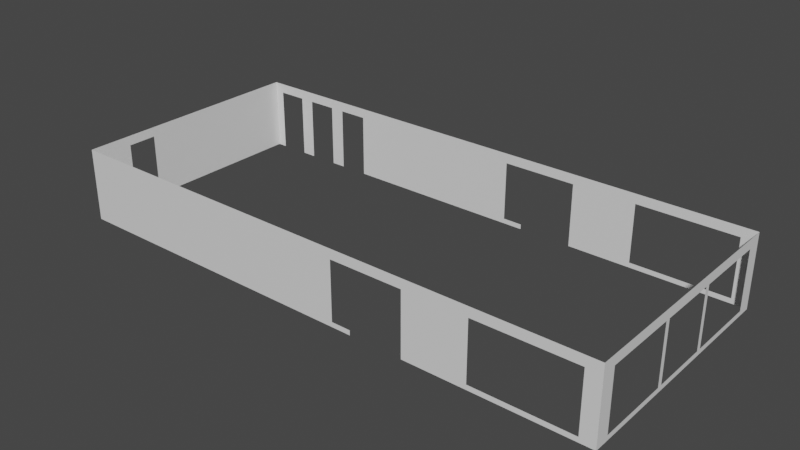 # Source: Fast_Food_Place.blend  (saved by Blender 3.6.13; exported with 4.5.12 LTS)
import bpy
from mathutils import Matrix  # noqa: F401  (used for matrix-valued properties, if any)

bpy.ops.wm.read_factory_settings(use_empty=True)
scene = bpy.context.scene
scene.name = 'Scene'

# ---- collections
col_collection = bpy.data.collections.new('Collection'); scene.collection.children.link(col_collection)
col_exterior = bpy.data.collections.new('Exterior'); scene.collection.children.link(col_exterior)
col_interior = bpy.data.collections.new('Interior'); scene.collection.children.link(col_interior)
col_road = bpy.data.collections.new('Road'); scene.collection.children.link(col_road)
col_roof = bpy.data.collections.new('Roof'); scene.collection.children.link(col_roof)

# ---- materials (node trees are filled in below, after node groups)
mat_material = bpy.data.materials.new('Material')
mat_material.alpha_threshold = 0.0
mat_material.roughness = 0.5
mat_material.line_color = (0.0, 0.0, 0.0, 1.0)

# ---- material node trees
mat_material.use_nodes = True; mat_material.node_tree.nodes.clear()
_N = mat_material.node_tree.nodes; _L = mat_material.node_tree.links
n0 = _N.new('ShaderNodeOutputMaterial'); n0.name = 'Material Output'; n0.location = (300, 300)
n1 = _N.new('ShaderNodeBsdfPrincipled'); n1.name = 'Principled BSDF'; n1.location = (10, 300)
n1.distribution = 'GGX'
n1.subsurface_method = 'RANDOM_WALK_SKIN'
n1.inputs[3].default_value = 1.45
n1.inputs[27].default_value = (0.0, 0.0, 0.0, 1.0)
n1.inputs[28].default_value = 1.0
_L.new(n1.outputs[0], n0.inputs[0])
n0.is_active_output = True

# ---- world
world_world = bpy.data.worlds.new('World'); scene.world = world_world
world_world.use_nodes = True; world_world.node_tree.nodes.clear()
_N = world_world.node_tree.nodes; _L = world_world.node_tree.links
n0 = _N.new('ShaderNodeOutputWorld'); n0.name = 'World Output'; n0.location = (300, 300)
n1 = _N.new('ShaderNodeBackground'); n1.name = 'Background'; n1.location = (10, 300)
n1.inputs[0].default_value = (0.05088, 0.05088, 0.05088, 1.0)
_L.new(n1.outputs[0], n0.inputs[0])
n0.is_active_output = True
world_world.color = (0.05088, 0.05088, 0.05088)
world_world.use_sun_shadow = False
world_world.sun_shadow_jitter_overblur = 0.0

# ---- meshes
me_cube = bpy.data.meshes.new('Cube')
me_cube.from_pydata([(1.192e-07, 1.042, -0.3021), (1.192e-07, -1.042, -0.2604), (1.192e-07, -1.042, 0.3229), (1.192e-07, 1.042, -0.2604), (1.192e-07, -1.042, -0.3021), (1.192e-07, 1.042, 0.3229), (1.192e-07, -0.9167, -0.3021), (1.192e-07, -0.9167, -0.2604), (1.192e-07, 0.9167, -0.3021), (1.192e-07, 0.9167, -0.2604), (1.192e-07, -0.2917, -0.3021), (1.192e-07, -0.2917, -0.2604), (1.192e-07, 0.2917, -0.3021), (1.192e-07, 0.2917, -0.2604), (1.192e-07, 0.25, -0.3021), (1.192e-07, 0.25, -0.2604), (1.192e-07, -0.25, -0.3021), (1.192e-07, -0.25, -0.2604), (1.192e-07, -0.9167, 0.2396), (1.192e-07, 1.042, 0.2396), (1.192e-07, -0.25, 0.2396), (1.192e-07, -0.2917, 0.2396), (1.192e-07, 0.2917, 0.2396), (1.192e-07, 0.25, 0.2396), (1.192e-07, -0.9167, 0.3229), (1.192e-07, -1.042, 0.2396), (1.192e-07, 0.9167, 0.3229), (1.192e-07, -0.25, 0.3229), (1.192e-07, -0.2917, 0.3229), (1.192e-07, 0.2917, 0.3229), (1.192e-07, 0.25, 0.3229), (1.192e-07, 0.9167, 0.2396)], [], [(3, 31, 9), (17, 21, 11), (0, 9, 8), (7, 4, 6), (5, 31, 19), (8, 13, 12), (10, 7, 6), (12, 15, 14), (14, 17, 16), (16, 11, 10), (20, 28, 21), (18, 2, 25), (7, 25, 1), (13, 23, 15), (22, 30, 23), (18, 28, 24), (20, 30, 27), (22, 26, 29), (3, 19, 31), (17, 20, 21), (0, 3, 9), (7, 1, 4), (5, 26, 31), (8, 9, 13), (10, 11, 7), (12, 13, 15), (14, 15, 17), (16, 17, 11), (20, 27, 28), (18, 24, 2), (7, 18, 25), (13, 22, 23), (22, 29, 30), (18, 21, 28), (20, 23, 30), (22, 31, 26)])
_uv = me_cube.uv_layers.new(name='UVMap')
_uv.uv.foreach_set('vector', [0.01538, 0.2154, 0.2462, 0.07692, 0.06154, 0.2615, 0.4923, 0.6923, 0.6923, 0.5231, 0.5077, 0.7077, -9.944e-09, 0.2308, 0.06154, 0.2615, 0.04615, 0.2769, 0.7385, 0.9385, 0.7692, 1.0, 0.7231, 0.9538, 0.2308, -6.433e-08, 0.2462, 0.07692, 0.2, 0.03077, 0.04615, 0.2769, 0.2923, 0.4923, 0.2769, 0.5077, 0.4923, 0.7231, 0.7385, 0.9385, 0.7231, 0.9538, 0.2769, 0.5077, 0.3077, 0.5077, 0.2923, 0.5231, 0.2923, 0.5231, 0.4923, 0.6923, 0.4769, 0.7077, 0.4769, 0.7077, 0.5077, 0.7077, 0.4923, 0.7231, 0.6769, 0.5077, 0.7231, 0.4923, 0.6923, 0.5231, 0.9231, 0.7538, 1.0, 0.7692, 0.9692, 0.8, 0.7385, 0.9385, 0.9692, 0.8, 0.7846, 0.9846, 0.2923, 0.4923, 0.4923, 0.3231, 0.3077, 0.5077, 0.4769, 0.3077, 0.5231, 0.2923, 0.4923, 0.3231, 0.9231, 0.7538, 0.7231, 0.4923, 0.9538, 0.7231, 0.6769, 0.5077, 0.5231, 0.2923, 0.7077, 0.4769, 0.4769, 0.3077, 0.2769, 0.04615, 0.5077, 0.2769, 0.01538, 0.2154, 0.2, 0.03077, 0.2462, 0.07692, 0.4923, 0.6923, 0.6769, 0.5077, 0.6923, 0.5231, -9.944e-09, 0.2308, 0.01538, 0.2154, 0.06154, 0.2615, 0.7385, 0.9385, 0.7846, 0.9846, 0.7692, 1.0, 0.2308, -6.433e-08, 0.2769, 0.04615, 0.2462, 0.07692, 0.04615, 0.2769, 0.06154, 0.2615, 0.2923, 0.4923, 0.4923, 0.7231, 0.5077, 0.7077, 0.7385, 0.9385, 0.2769, 0.5077, 0.2923, 0.4923, 0.3077, 0.5077, 0.2923, 0.5231, 0.3077, 0.5077, 0.4923, 0.6923, 0.4769, 0.7077, 0.4923, 0.6923, 0.5077, 0.7077, 0.6769, 0.5077, 0.7077, 0.4769, 0.7231, 0.4923, 0.9231, 0.7538, 0.9538, 0.7231, 1.0, 0.7692, 0.7385, 0.9385, 0.9231, 0.7538, 0.9692, 0.8, 0.2923, 0.4923, 0.4769, 0.3077, 0.4923, 0.3231, 0.4769, 0.3077, 0.5077, 0.2769, 0.5231, 0.2923, 0.9231, 0.7538, 0.6923, 0.5231, 0.7231, 0.4923, 0.6769, 0.5077, 0.4923, 0.3231, 0.5231, 0.2923, 0.4769, 0.3077, 0.2462, 0.07692, 0.2769, 0.04615])
me_cube.materials.append(mat_material)
me_cube.use_mirror_vertex_groups = False
me_cube.update()
me_cube_017 = bpy.data.meshes.new('Cube.017')
me_cube_017.from_pydata([(2.629, -3.576e-07, -0.3248), (-2.121, -3.576e-07, -0.3248), (-1.288, -2.384e-07, -0.3248), (-1.038, -3.576e-07, -0.3248), (-2.038, -3.576e-07, -0.3248), (-1.663, -3.576e-07, -0.3248), (-1.413, -3.576e-07, -0.3248), (-1.788, -3.576e-07, -0.3248), (0.6705, -3.576e-07, -0.3248), (1.129, -3.576e-07, -0.3248), (1.129, -3.576e-07, -0.2831), (2.629, -3.576e-07, -0.2831), (-1.038, -3.576e-07, -0.2831), (0.6705, -3.576e-07, -0.2831), (2.504, -3.576e-07, -0.3248), (2.504, -3.576e-07, -0.2831), (1.67, -3.576e-07, -0.3248), (1.67, -3.576e-07, -0.2831), (0.5038, -3.576e-07, -0.3248), (0.5038, -3.576e-07, -0.2831), (-2.038, -3.576e-07, 0.2169), (2.629, -3.576e-07, 0.2169), (2.504, -3.576e-07, 0.2169), (-2.121, -3.576e-07, 0.2169), (-1.288, -2.384e-07, 0.2169), (-1.038, -3.576e-07, 0.2169), (-1.788, -3.576e-07, 0.2169), (-1.663, -3.576e-07, 0.2169), (1.67, -3.576e-07, 0.2169), (0.5038, -3.576e-07, 0.2169), (-2.038, -3.576e-07, 0.3002), (-1.413, -3.576e-07, 0.3002), (-2.121, -3.576e-07, 0.3002), (2.629, -3.576e-07, 0.3002), (-1.288, -2.384e-07, 0.3002), (-1.038, -3.576e-07, 0.3002), (-1.663, -3.576e-07, 0.3002), (1.129, -3.576e-07, 0.3002), (1.67, -3.576e-07, 0.3002), (0.5038, -3.576e-07, 0.3002), (2.504, -3.576e-07, 0.3002), (1.129, -3.576e-07, 0.2169), (-1.413, -3.576e-07, 0.2169), (-1.788, -3.576e-07, 0.3002)], [], [(20, 23, 32, 30), (11, 15, 22, 21), (16, 9, 10, 17), (29, 25, 35, 39), (24, 42, 31, 34), (14, 16, 17, 15), (8, 18, 19, 13), (19, 12, 25, 29), (17, 10, 41, 28), (18, 3, 12, 19), (22, 40, 33, 21), (27, 26, 43, 36), (2, 6, 42, 24), (26, 27, 5, 7), (1, 23, 20, 4), (28, 41, 37, 38), (24, 34, 35, 25), (20, 30, 43, 26), (28, 38, 40, 22), (29, 39, 37, 41), (27, 36, 31, 42), (14, 15, 11, 0)])
_uv = me_cube_017.uv_layers.new(name='UVMap')
_uv.uv.foreach_set('vector', [0.875, 0.5, 0.875, 0.5, 0.875, 0.5, 0.875, 0.5, 0.625, 0.5, 0.625, 0.5, 0.625, 0.5, 0.625, 0.5, 0.625, 0.5, 0.875, 0.5, 0.875, 0.5, 0.625, 0.5, 0.875, 0.5, 0.875, 0.5, 0.875, 0.5, 0.875, 0.5, 0.875, 0.5, 0.875, 0.5, 0.875, 0.5, 0.875, 0.5, 0.625, 0.5, 0.625, 0.5, 0.625, 0.5, 0.625, 0.5, 0.875, 0.5, 0.875, 0.5, 0.875, 0.5, 0.875, 0.5, 0.875, 0.5, 0.875, 0.5, 0.875, 0.5, 0.875, 0.5, 0.625, 0.5, 0.875, 0.5, 0.875, 0.5, 0.625, 0.5, 0.875, 0.5, 0.875, 0.5, 0.875, 0.5, 0.875, 0.5, 0.625, 0.5, 0.625, 0.5, 0.625, 0.5, 0.625, 0.5, 0.875, 0.5, 0.875, 0.5, 0.875, 0.5, 0.875, 0.5, 0.875, 0.5, 0.875, 0.5, 0.875, 0.5, 0.875, 0.5, 0.875, 0.5, 0.875, 0.5, 0.875, 0.5, 0.875, 0.5, 0.875, 0.5, 0.875, 0.5, 0.875, 0.5, 0.875, 0.5, 0.625, 0.5, 0.875, 0.5, 0.875, 0.5, 0.625, 0.5, 0.875, 0.5, 0.875, 0.5, 0.875, 0.5, 0.875, 0.5, 0.875, 0.5, 0.875, 0.5, 0.875, 0.5, 0.875, 0.5, 0.625, 0.5, 0.625, 0.5, 0.625, 0.5, 0.625, 0.5, 0.875, 0.5, 0.875, 0.5, 0.875, 0.5, 0.875, 0.5, 0.875, 0.5, 0.875, 0.5, 0.875, 0.5, 0.875, 0.5, 0.625, 0.5, 0.625, 0.5, 0.625, 0.5, 0.625, 0.5])
me_cube_017.materials.append(mat_material)
me_cube_017.use_mirror_vertex_groups = False
me_cube_017.update()
me_cube_018 = bpy.data.meshes.new('Cube.018')
me_cube_018.from_pydata([(0.0, -0.7708, -0.3889), (0.0, 1.312, 0.1528), (0.0, -0.1458, -0.3889), (0.0, -0.3958, -0.3889), (0.0, -0.7708, 0.1528), (0.0, -0.1458, 0.1528), (0.0, 1.312, 0.2361), (0.0, -0.3958, 0.1528), (0.0, 1.312, -0.3889), (0.0, -0.7708, 0.2361), (0.0, -0.1458, 0.2361), (0.0, -0.3958, 0.2361)], [], [(11, 5, 7), (10, 1, 5), (9, 7, 4), (4, 3, 0), (5, 8, 2), (11, 10, 5), (10, 6, 1), (9, 11, 7), (4, 7, 3), (5, 1, 8)])
_uv = me_cube_018.uv_layers.new(name='UVMap')
_uv.uv.foreach_set('vector', [0.875, 0.75, 0.875, 0.75, 0.875, 0.75, 0.875, 0.5, 0.875, 0.5, 0.875, 0.5, 0.875, 0.75, 0.875, 0.75, 0.875, 0.75, 0.875, 0.75, 0.875, 0.75, 0.875, 0.75, 0.875, 0.5, 0.875, 0.5, 0.875, 0.5, 0.875, 0.75, 0.875, 0.75, 0.875, 0.75, 0.875, 0.5, 0.875, 0.5, 0.875, 0.5, 0.875, 0.75, 0.875, 0.75, 0.875, 0.75, 0.875, 0.75, 0.875, 0.75, 0.875, 0.75, 0.875, 0.5, 0.875, 0.5, 0.875, 0.5])
me_cube_018.materials.append(mat_material)
me_cube_018.use_mirror_vertex_groups = False
me_cube_018.update()
me_cube_019 = bpy.data.meshes.new('Cube.019')
me_cube_019.from_pydata([(1.606, -1.192e-07, -0.2804), (-0.3526, -1.192e-07, -0.2804), (0.1058, -1.192e-07, -0.2804), (-3.144, -1.192e-07, 0.3446), (-0.3526, -1.192e-07, -0.2388), (1.606, -1.192e-07, -0.2388), (0.1058, -1.192e-07, -0.2388), (1.481, -1.192e-07, -0.2804), (1.481, -1.192e-07, -0.2388), (0.6474, -1.192e-07, -0.2804), (0.6474, -1.192e-07, -0.2388), (-0.5192, -1.192e-07, -0.2804), (-0.5192, -1.192e-07, -0.2388), (-0.5192, -1.192e-07, 0.2612), (1.606, -1.192e-07, 0.2612), (-3.144, -1.192e-07, -0.2804), (0.6474, -1.192e-07, 0.2612), (0.1058, -1.192e-07, 0.2612), (-3.144, -1.192e-07, 0.2612), (-0.5192, -1.192e-07, 0.3446), (1.606, -1.192e-07, 0.3446), (-3.144, -1.192e-07, -0.2388), (0.6474, -1.192e-07, 0.3446), (0.1058, -1.192e-07, 0.3446), (1.481, -1.192e-07, 0.3446), (1.481, -1.192e-07, 0.2612)], [], [(11, 1, 4, 12), (0, 5, 8, 7), (13, 19, 3, 18), (9, 7, 8, 10), (2, 9, 10, 6), (12, 13, 18, 21), (8, 5, 14, 25), (6, 10, 16, 17), (11, 12, 21, 15), (17, 16, 22, 23), (25, 14, 20, 24), (22, 16, 25, 24), (19, 13, 17, 23)])
_uv = me_cube_019.uv_layers.new(name='UVMap')
_uv.uv.foreach_set('vector', [0.875, 0.75, 0.875, 0.75, 0.875, 0.75, 0.875, 0.75, 0.625, 0.75, 0.625, 0.75, 0.625, 0.75, 0.625, 0.75, 0.875, 0.75, 0.875, 0.75, 0.875, 0.75, 0.875, 0.75, 0.625, 0.75, 0.625, 0.75, 0.625, 0.75, 0.625, 0.75, 0.875, 0.75, 0.625, 0.75, 0.625, 0.75, 0.875, 0.75, 0.875, 0.75, 0.875, 0.75, 0.875, 0.75, 0.875, 0.75, 0.625, 0.75, 0.625, 0.75, 0.625, 0.75, 0.625, 0.75, 0.875, 0.75, 0.625, 0.75, 0.625, 0.75, 0.875, 0.75, 0.875, 0.75, 0.875, 0.75, 0.875, 0.75, 0.875, 0.75, 0.875, 0.75, 0.625, 0.75, 0.625, 0.75, 0.875, 0.75, 0.625, 0.75, 0.625, 0.75, 0.625, 0.75, 0.625, 0.75, 0.625, 0.75, 0.625, 0.75, 0.625, 0.75, 0.625, 0.75, 0.875, 0.75, 0.875, 0.75, 0.875, 0.75, 0.875, 0.75])
me_cube_019.materials.append(mat_material)
me_cube_019.use_mirror_vertex_groups = False
me_cube_019.update()
me_cube_005 = bpy.data.meshes.new('Cube.005')
me_cube_005.from_pydata([(-2.5, 1.0, -2.235e-08), (-2.542, 1.0, -2.235e-08), (-3.667, 0.5833, -2.235e-08), (-2.917, 0.5833, -2.235e-08), (-2.917, 1.0, -2.235e-08), (-2.875, 1.0, -2.235e-08), (-2.625, 1.0, -2.235e-08), (-2.5, 0.75, -2.235e-08), (-2.542, 0.7917, -2.235e-08), (-2.708, 0.75, -2.235e-08), (-2.708, 0.7917, -2.235e-08), (-2.625, 1.0, 0.625), (-2.5, 1.0, 0.5417), (-2.542, 1.0, 0.5417), (-3.667, 0.5833, 0.5417), (-2.917, 0.5833, 0.5417), (-2.917, 1.0, 0.5417), (-2.875, 1.0, 0.5417), (-2.625, 1.0, 0.5417), (-2.5, 0.75, 0.5417), (-2.542, 0.7917, 0.5417), (-2.708, 0.7917, 0.5417), (-2.708, 0.75, 0.5417), (-2.5, 1.0, 0.625), (-2.542, 1.0, 0.625), (-3.667, 0.5833, 0.625), (-2.917, 0.5833, 0.625), (-2.917, 1.0, 0.625), (-2.875, 1.0, 0.625), (-2.5, 0.75, 0.625), (-2.542, 0.7917, 0.625), (-2.708, 0.7917, 0.625), (-2.708, 0.75, 0.625), (-2.875, 1.0, -2.235e-08), (-2.875, 1.042, -2.235e-08), (-2.625, 1.0, -2.235e-08), (-2.625, 1.042, -2.235e-08), (-2.875, 1.0, 0.04167), (-2.875, 1.042, 0.04167), (-2.625, 1.0, 0.04167), (-2.625, 1.042, 0.04167), (-2.875, 1.0, 0.5417), (-2.875, 1.042, 0.5417), (-2.625, 1.0, 0.5417), (-2.625, 1.042, 0.5417), (-1.167, 1.0, -2.235e-08), (-1.167, 1.0, 0.625), (-1.167, 1.0, 0.5417)], [], [(1, 8, 20, 13), (12, 23, 29, 19), (6, 1, 13, 18), (9, 22, 21, 10), (10, 21, 20, 8), (3, 4, 16, 15), (0, 45, 47, 12), (4, 5, 17, 16), (19, 22, 9, 7), (21, 22, 32, 31), (13, 20, 30, 24), (7, 0, 12, 19), (14, 15, 26, 25), (18, 13, 24, 11), (19, 29, 32, 22), (20, 21, 31, 30), (2, 3, 15, 14), (16, 17, 28, 27), (28, 17, 18, 11), (40, 39, 43, 44), (41, 42, 44, 43), (33, 34, 38, 37), (36, 35, 39, 40), (37, 38, 42, 41), (12, 47, 46, 23), (15, 16, 27, 26)])
_uv = me_cube_005.uv_layers.new(name='UVMap')
_uv.uv.foreach_set('vector', [0.875, 0.5, 0.875, 0.5, 0.875, 0.5, 0.875, 0.5, 0.875, 0.5, 0.875, 0.5, 0.875, 0.5, 0.875, 0.5, 0.875, 0.5, 0.875, 0.5, 0.875, 0.5, 0.875, 0.5, 0.875, 0.5, 0.875, 0.5, 0.875, 0.5, 0.875, 0.5, 0.875, 0.5, 0.875, 0.5, 0.875, 0.5, 0.875, 0.5, 0.875, 0.5, 0.875, 0.5, 0.875, 0.5, 0.875, 0.5, 0.875, 0.5, 0.875, 0.5, 0.875, 0.5, 0.875, 0.5, 0.875, 0.5, 0.875, 0.5, 0.875, 0.5, 0.875, 0.5, 0.875, 0.5, 0.875, 0.5, 0.875, 0.5, 0.875, 0.5, 0.875, 0.5, 0.875, 0.5, 0.875, 0.5, 0.875, 0.5, 0.875, 0.5, 0.875, 0.5, 0.875, 0.5, 0.875, 0.5, 0.875, 0.5, 0.875, 0.5, 0.875, 0.5, 0.875, 0.5, 0.875, 0.5, 0.875, 0.5, 0.875, 0.5, 0.875, 0.5, 0.875, 0.5, 0.875, 0.5, 0.875, 0.5, 0.875, 0.5, 0.875, 0.5, 0.875, 0.5, 0.875, 0.5, 0.875, 0.5, 0.875, 0.5, 0.875, 0.5, 0.875, 0.5, 0.875, 0.5, 0.875, 0.5, 0.875, 0.5, 0.875, 0.5, 0.875, 0.5, 0.875, 0.5, 0.875, 0.5, 0.875, 0.5, 0.875, 0.5, 0.875, 0.5, 0.875, 0.5, 0.875, 0.5, 0.875, 0.5, 0.875, 0.5, 0.875, 0.5, 0.875, 0.5, 0.875, 0.5, 0.875, 0.5, 0.875, 0.5, 0.875, 0.5, 0.875, 0.5, 0.875, 0.5, 0.875, 0.5, 0.875, 0.5, 0.875, 0.5, 0.875, 0.5, 0.875, 0.5, 0.875, 0.5, 0.875, 0.5, 0.875, 0.5, 0.875, 0.5, 0.875, 0.5, 0.875, 0.5, 0.875, 0.5, 0.875, 0.5, 0.875, 0.5, 0.875, 0.5, 0.875, 0.5, 0.875, 0.5, 0.875, 0.5, 0.875, 0.5])
me_cube_005.materials.append(mat_material)
me_cube_005.use_mirror_vertex_groups = False
me_cube_005.update()
me_cube_001 = bpy.data.meshes.new('Cube.001')
me_cube_001.from_pydata([(1.042, 1.042, -2.235e-08), (1.042, -1.042, -2.235e-08), (-1.333, 1.042, -2.235e-08), (-1.333, -1.042, -2.235e-08)], [], [(0, 2, 3, 1)])
_uv = me_cube_001.uv_layers.new(name='UVMap')
_uv.uv.foreach_set('vector', [0.0, 0.0, 0.0, 0.0, 0.0, 0.0, 0.0, 0.0])
me_cube_001.materials.append(mat_material)
me_cube_001.use_mirror_vertex_groups = False
me_cube_001.update()
me_cube_002 = bpy.data.meshes.new('Cube.002')
me_cube_002.from_pydata([(-1.333, 1.042, -2.235e-08), (-1.333, -1.042, -2.235e-08), (-2.917, 1.042, -2.235e-08), (-2.917, -1.042, -2.235e-08), (-1.333, 0.625, -2.235e-08), (-2.917, 0.625, -2.235e-08), (-3.708, -1.042, -2.235e-08), (-3.708, 0.625, -2.235e-08)], [], [(4, 5, 3, 1), (0, 2, 5, 4), (3, 5, 7, 6)])
_uv = me_cube_002.uv_layers.new(name='UVMap')
_uv.uv.foreach_set('vector', [0.0, 0.0, 0.0, 0.0, 0.0, 0.0, 0.0, 0.0, 0.0, 0.0, 0.0, 0.0, 0.0, 0.0, 0.0, 0.0, 0.0, 0.0, 0.0, 0.0, 0.0, 0.0, 0.0, 0.0])
me_cube_002.materials.append(mat_material)
me_cube_002.use_mirror_vertex_groups = False
me_cube_002.update()
me_cube_004 = bpy.data.meshes.new('Cube.004')
me_cube_004.from_pydata([(-2.917, 1.042, -2.235e-08), (-2.917, 0.625, -2.235e-08), (-3.708, 0.625, -2.235e-08), (-3.708, 1.042, -2.235e-08)], [], [(3, 2, 1, 0)])
_uv = me_cube_004.uv_layers.new(name='UVMap')
_uv.uv.foreach_set('vector', [0.0, 0.0, 0.0, 0.0, 0.0, 0.0, 0.0, 0.0])
me_cube_004.materials.append(mat_material)
me_cube_004.use_mirror_vertex_groups = False
me_cube_004.update()
me_cube_006 = bpy.data.meshes.new('Cube.006')
me_cube_006.from_pydata([(-1.083, -1.0, 0.5417), (-1.083, -1.0, 0.625), (-1.083, 1.0, 0.625), (-1.083, 1.0, 0.5417), (-1.167, -1.0, 0.5417), (-1.167, -1.0, 0.625), (-1.167, 1.0, 0.5417), (-1.167, 1.0, 0.625)], [], [(3, 2, 1, 0), (6, 4, 5, 7), (3, 0, 4, 6)])
_uv = me_cube_006.uv_layers.new(name='UVMap')
_uv.uv.foreach_set('vector', [0.875, 0.5, 0.875, 0.5, 0.875, 0.75, 0.875, 0.75, 0.875, 0.5, 0.875, 0.75, 0.875, 0.75, 0.875, 0.5, 0.875, 0.5, 0.875, 0.75, 0.875, 0.75, 0.875, 0.5])
me_cube_006.materials.append(mat_material)
me_cube_006.use_mirror_vertex_groups = False
me_cube_006.update()
me_cube_007 = bpy.data.meshes.new('Cube.007')
me_cube_007.from_pydata([(-1.667, -1.0, 0.4583), (-1.667, -1.0, 0.625), (-1.667, 1.0, 0.4583), (-1.667, 1.0, 0.625), (-1.708, -1.0, 0.4583), (-1.708, -1.0, 0.625), (-1.708, 1.0, 0.4583), (-1.708, 1.0, 0.625)], [], [(2, 3, 1, 0), (6, 4, 5, 7), (2, 0, 4, 6)])
_uv = me_cube_007.uv_layers.new(name='UVMap')
_uv.uv.foreach_set('vector', [0.875, 0.5, 0.875, 0.5, 0.875, 0.75, 0.875, 0.75, 0.875, 0.5, 0.875, 0.75, 0.875, 0.75, 0.875, 0.5, 0.875, 0.5, 0.875, 0.75, 0.875, 0.75, 0.875, 0.5])
me_cube_007.materials.append(mat_material)
me_cube_007.use_mirror_vertex_groups = False
me_cube_007.update()
me_cube_008 = bpy.data.meshes.new('Cube.008')
me_cube_008.from_pydata([(1.0, 1.0, -2.235e-08), (1.0, 1.0, 0.04167), (1.0, -0.9167, -2.235e-08), (1.0, -0.9167, 0.04167), (1.0, 0.9167, -2.235e-08), (1.0, 0.9167, 0.04167), (1.0, -0.2917, -2.235e-08), (1.0, -0.2917, 0.04167), (1.0, 0.2917, -2.235e-08), (1.0, 0.2917, 0.04167), (1.0, 0.25, -2.235e-08), (1.0, 0.25, 0.04167), (1.0, -0.25, -2.235e-08), (1.0, -0.25, 0.04167), (1.0, -0.9167, 0.5417), (1.0, 1.0, 0.5417), (1.0, -0.25, 0.5417), (1.0, -0.2917, 0.5417), (1.0, 0.2917, 0.5417), (1.0, 0.25, 0.5417), (1.0, -0.9167, 0.625), (1.0, -0.25, 0.625), (1.0, 0.2917, 0.625), (1.0, 0.25, 0.625), (1.0, -0.2917, 0.625), (1.0, 0.9167, 0.5417), (1.0, 0.9167, 0.625), (1.0, -0.9167, 0.04167), (1.042, -0.9167, 0.04167), (1.0, 0.9167, 0.04167), (1.042, 0.9167, 0.04167), (1.0, -0.2917, 0.04167), (1.042, -0.2917, 0.04167), (1.0, 0.2917, 0.04167), (1.042, 0.2917, 0.04167), (1.0, 0.25, 0.04167), (1.042, 0.25, 0.04167), (1.0, -0.25, 0.04167), (1.042, -0.25, 0.04167), (1.0, -0.9167, 0.5417), (1.042, -0.9167, 0.5417), (1.0, -0.25, 0.5417), (1.0, -0.2917, 0.5417), (1.042, -0.25, 0.5417), (1.042, -0.2917, 0.5417), (1.0, 0.2917, 0.5417), (1.042, 0.2917, 0.5417), (1.0, 0.25, 0.5417), (1.042, 0.25, 0.5417), (1.0, 0.9167, 0.5417), (1.042, 0.9167, 0.5417), (1.0, -1.0, 0.04167), (1.0, -1.0, -2.235e-08), (1.0, 1.0, 0.625), (1.0, -1.0, 0.5417), (1.0, -1.0, 0.625)], [], [(2, 52, 51, 3), (6, 2, 3, 7), (13, 7, 17, 16), (0, 4, 5, 1), (12, 6, 7, 13), (4, 8, 9, 5), (8, 10, 11, 9), (10, 12, 13, 11), (18, 19, 23, 22), (18, 22, 26, 25), (16, 17, 24, 21), (15, 25, 26, 53), (14, 20, 24, 17), (9, 11, 19, 18), (1, 5, 25, 15), (3, 51, 54, 14), (14, 54, 55, 20), (16, 21, 23, 19), (31, 32, 44, 42), (38, 37, 41, 43), (31, 27, 28, 32), (29, 33, 34, 30), (35, 37, 38, 36), (34, 33, 45, 46), (28, 27, 39, 40), (35, 36, 48, 47), (29, 30, 50, 49), (43, 41, 47, 48), (40, 39, 42, 44), (46, 45, 49, 50)])
_uv = me_cube_008.uv_layers.new(name='UVMap')
_uv.uv.foreach_set('vector', [0.625, 0.75, 0.625, 0.75, 0.625, 0.75, 0.625, 0.75, 0.625, 0.75, 0.625, 0.75, 0.625, 0.75, 0.625, 0.75, 0.625, 0.75, 0.625, 0.75, 0.625, 0.75, 0.625, 0.75, 0.625, 0.5, 0.625, 0.5, 0.625, 0.5, 0.625, 0.5, 0.625, 0.75, 0.625, 0.75, 0.625, 0.75, 0.625, 0.75, 0.625, 0.5, 0.625, 0.5, 0.625, 0.5, 0.625, 0.5, 0.625, 0.5, 0.625, 0.5, 0.625, 0.5, 0.625, 0.5, 0.625, 0.5, 0.625, 0.75, 0.625, 0.75, 0.625, 0.5, 0.625, 0.5, 0.625, 0.5, 0.625, 0.5, 0.625, 0.5, 0.625, 0.5, 0.625, 0.5, 0.625, 0.5, 0.625, 0.5, 0.625, 0.75, 0.625, 0.75, 0.625, 0.75, 0.625, 0.75, 0.625, 0.5, 0.625, 0.5, 0.625, 0.5, 0.625, 0.5, 0.625, 0.75, 0.625, 0.75, 0.625, 0.75, 0.625, 0.75, 0.625, 0.5, 0.625, 0.5, 0.625, 0.5, 0.625, 0.5, 0.625, 0.5, 0.625, 0.5, 0.625, 0.5, 0.625, 0.5, 0.625, 0.75, 0.625, 0.75, 0.625, 0.75, 0.625, 0.75, 0.625, 0.75, 0.625, 0.75, 0.625, 0.75, 0.625, 0.75, 0.625, 0.75, 0.625, 0.75, 0.625, 0.75, 0.625, 0.75, 0.625, 0.75, 0.625, 0.75, 0.625, 0.75, 0.625, 0.75, 0.625, 0.75, 0.625, 0.75, 0.625, 0.75, 0.625, 0.75, 0.625, 0.75, 0.625, 0.75, 0.625, 0.75, 0.625, 0.75, 0.625, 0.5, 0.625, 0.5, 0.625, 0.5, 0.625, 0.5, 0.625, 0.5, 0.625, 0.75, 0.625, 0.75, 0.625, 0.5, 0.625, 0.5, 0.625, 0.5, 0.625, 0.5, 0.625, 0.5, 0.625, 0.75, 0.625, 0.75, 0.625, 0.75, 0.625, 0.75, 0.625, 0.5, 0.625, 0.5, 0.625, 0.5, 0.625, 0.5, 0.625, 0.5, 0.625, 0.5, 0.625, 0.5, 0.625, 0.5, 0.625, 0.75, 0.625, 0.75, 0.625, 0.75, 0.625, 0.75, 0.625, 0.75, 0.625, 0.75, 0.625, 0.75, 0.625, 0.75, 0.625, 0.5, 0.625, 0.5, 0.625, 0.5, 0.625, 0.5])
me_cube_008.materials.append(mat_material)
me_cube_008.use_mirror_vertex_groups = False
me_cube_008.update()
me_cube_009 = bpy.data.meshes.new('Cube.009')
me_cube_009.from_pydata([(-0.9167, 1.0, -2.235e-08), (-0.4583, 1.0, -2.235e-08), (-0.4583, 1.0, 0.04167), (-0.9167, 1.0, 0.04167), (0.9167, 1.0, -2.235e-08), (0.9167, 1.0, 0.04167), (0.08333, 1.0, -2.235e-08), (0.08333, 1.0, 0.04167), (-1.083, 1.0, -2.235e-08), (-1.083, 1.0, 0.04167), (0.9167, 1.0, 0.5417), (-0.4583, 1.0, 0.5417), (0.08333, 1.0, 0.5417), (1.0, 1.0, 0.625), (-0.4583, 1.0, 0.625), (0.08333, 1.0, 0.625), (-1.083, 1.0, 0.625), (0.9167, 1.0, 0.625), (-1.083, 1.0, 0.5417), (-0.9167, 1.0, -2.235e-08), (-0.9167, 1.042, -2.235e-08), (-0.4583, 1.0, -2.235e-08), (-0.4583, 1.042, -2.235e-08), (-0.4583, 1.0, 0.04167), (-0.4583, 1.042, 0.04167), (-0.9167, 1.0, 0.04167), (-0.9167, 1.042, 0.04167), (0.9167, 1.0, 0.04167), (0.9167, 1.042, 0.04167), (0.08333, 1.0, 0.04167), (0.08333, 1.042, 0.04167), (-1.083, 1.0, 0.04167), (-1.083, 1.042, 0.04167), (0.9167, 1.0, 0.5417), (0.9167, 1.042, 0.5417), (-0.4583, 1.0, 0.5417), (0.08333, 1.0, 0.5417), (0.08333, 1.042, 0.5417), (-1.083, 1.042, 0.5417), (-0.4583, 1.042, 0.5417), (-1.083, 1.0, 0.5417), (1.0, 1.0, 0.04167), (1.0, 1.0, -2.235e-08), (1.0, 1.0, 0.5417), (-1.167, 1.0, 0.5417), (-1.167, 1.0, 0.625), (-1.167, 1.0, 0.04167), (-1.167, 1.0, -2.235e-08)], [], [(8, 0, 3, 9), (4, 42, 41, 5), (6, 4, 5, 7), (1, 6, 7, 2), (47, 8, 9, 46), (15, 12, 10, 17), (2, 7, 12, 11), (46, 9, 18, 44), (5, 41, 43, 10), (44, 18, 16, 45), (11, 12, 15, 14), (10, 43, 13, 17), (16, 18, 11, 14), (28, 27, 33, 34), (31, 25, 26, 32), (20, 26, 25, 19), (29, 27, 28, 30), (22, 21, 23, 24), (29, 30, 37, 36), (31, 32, 38, 40), (24, 23, 35, 39), (40, 38, 39, 35), (36, 37, 34, 33)])
_uv = me_cube_009.uv_layers.new(name='UVMap')
_uv.uv.foreach_set('vector', [0.875, 0.5, 0.875, 0.5, 0.875, 0.5, 0.875, 0.5, 0.625, 0.5, 0.625, 0.5, 0.625, 0.5, 0.625, 0.5, 0.625, 0.5, 0.625, 0.5, 0.625, 0.5, 0.625, 0.5, 0.875, 0.5, 0.625, 0.5, 0.625, 0.5, 0.875, 0.5, 0.875, 0.5, 0.875, 0.5, 0.875, 0.5, 0.875, 0.5, 0.625, 0.5, 0.625, 0.5, 0.625, 0.5, 0.625, 0.5, 0.875, 0.5, 0.625, 0.5, 0.625, 0.5, 0.875, 0.5, 0.875, 0.5, 0.875, 0.5, 0.875, 0.5, 0.875, 0.5, 0.625, 0.5, 0.625, 0.5, 0.625, 0.5, 0.625, 0.5, 0.875, 0.5, 0.875, 0.5, 0.875, 0.5, 0.875, 0.5, 0.875, 0.5, 0.625, 0.5, 0.625, 0.5, 0.875, 0.5, 0.625, 0.5, 0.625, 0.5, 0.625, 0.5, 0.625, 0.5, 0.875, 0.5, 0.875, 0.5, 0.875, 0.5, 0.875, 0.5, 0.625, 0.5, 0.625, 0.5, 0.625, 0.5, 0.625, 0.5, 0.875, 0.5, 0.875, 0.5, 0.875, 0.5, 0.875, 0.5, 0.875, 0.5, 0.875, 0.5, 0.875, 0.5, 0.875, 0.5, 0.625, 0.5, 0.625, 0.5, 0.625, 0.5, 0.625, 0.5, 0.875, 0.5, 0.875, 0.5, 0.875, 0.5, 0.875, 0.5, 0.625, 0.5, 0.625, 0.5, 0.625, 0.5, 0.625, 0.5, 0.875, 0.5, 0.875, 0.5, 0.875, 0.5, 0.875, 0.5, 0.875, 0.5, 0.875, 0.5, 0.875, 0.5, 0.875, 0.5, 0.875, 0.5, 0.875, 0.5, 0.875, 0.5, 0.875, 0.5, 0.625, 0.5, 0.625, 0.5, 0.625, 0.5, 0.625, 0.5])
me_cube_009.materials.append(mat_material)
me_cube_009.use_mirror_vertex_groups = False
me_cube_009.update()
me_cube_011 = bpy.data.meshes.new('Cube.011')
me_cube_011.from_pydata([(1.0, -1.0, -2.235e-08), (-0.9167, -1.0, -2.235e-08), (-0.4583, -1.0, -2.235e-08), (-0.9167, -1.0, 0.04167), (1.0, -1.0, 0.04167), (-0.4583, -1.0, 0.04167), (0.9167, -1.0, -2.235e-08), (0.9167, -1.0, 0.04167), (0.08333, -1.0, -2.235e-08), (0.08333, -1.0, 0.04167), (-1.083, -1.0, -2.235e-08), (-1.083, -1.0, 0.04167), (-1.083, -1.0, 0.5417), (1.0, -1.0, 0.5417), (0.08333, -1.0, 0.5417), (0.9167, -1.0, 0.5417), (-1.083, -1.0, 0.625), (1.0, -1.0, 0.625), (0.08333, -1.0, 0.625), (0.9167, -1.0, 0.625), (-0.4583, -1.0, 0.5417), (-0.4583, -1.0, 0.625), (-0.9167, -1.0, -2.235e-08), (-0.9167, -1.042, -2.235e-08), (-0.4583, -1.0, -2.235e-08), (-0.4583, -1.042, -2.235e-08), (-0.9167, -1.0, 0.04167), (-0.9167, -1.042, 0.04167), (-0.4583, -1.0, 0.04167), (-0.4583, -1.042, 0.04167), (0.9167, -1.0, 0.04167), (0.9167, -1.042, 0.04167), (0.08333, -1.0, 0.04167), (0.08333, -1.042, 0.04167), (-1.083, -1.0, 0.04167), (-1.083, -1.042, 0.04167), (-1.083, -1.0, 0.5417), (-1.083, -1.042, 0.5417), (0.08333, -1.0, 0.5417), (0.08333, -1.042, 0.5417), (-0.4583, -1.042, 0.5417), (0.9167, -1.0, 0.5417), (0.9167, -1.042, 0.5417), (-0.4583, -1.0, 0.5417), (-1.167, -1.0, -2.235e-08), (-1.167, -1.0, 0.04167), (-1.167, -1.0, 0.5417), (-1.167, -1.0, 0.625)], [], [(8, 2, 5, 9), (0, 6, 7, 4), (6, 8, 9, 7), (1, 10, 11, 3), (9, 5, 20, 14), (4, 7, 15, 13), (14, 20, 21, 18), (12, 16, 21, 20), (13, 15, 19, 17), (14, 18, 19, 15), (35, 34, 36, 37), (33, 32, 38, 39), (23, 22, 26, 27), (24, 25, 29, 28), (30, 32, 33, 31), (26, 34, 35, 27), (28, 29, 40, 43), (30, 31, 42, 41), (39, 38, 41, 42), (37, 36, 43, 40), (12, 46, 47, 16), (11, 45, 46, 12), (10, 44, 45, 11)])
_uv = me_cube_011.uv_layers.new(name='UVMap')
_uv.uv.foreach_set('vector', [0.625, 0.75, 0.875, 0.75, 0.875, 0.75, 0.625, 0.75, 0.625, 0.75, 0.625, 0.75, 0.625, 0.75, 0.625, 0.75, 0.625, 0.75, 0.625, 0.75, 0.625, 0.75, 0.625, 0.75, 0.875, 0.75, 0.875, 0.75, 0.875, 0.75, 0.875, 0.75, 0.625, 0.75, 0.875, 0.75, 0.875, 0.75, 0.625, 0.75, 0.625, 0.75, 0.625, 0.75, 0.625, 0.75, 0.625, 0.75, 0.625, 0.75, 0.875, 0.75, 0.875, 0.75, 0.625, 0.75, 0.875, 0.75, 0.875, 0.75, 0.875, 0.75, 0.875, 0.75, 0.625, 0.75, 0.625, 0.75, 0.625, 0.75, 0.625, 0.75, 0.625, 0.75, 0.625, 0.75, 0.625, 0.75, 0.625, 0.75, 0.875, 0.75, 0.875, 0.75, 0.875, 0.75, 0.875, 0.75, 0.625, 0.75, 0.625, 0.75, 0.625, 0.75, 0.625, 0.75, 0.875, 0.75, 0.875, 0.75, 0.875, 0.75, 0.875, 0.75, 0.875, 0.75, 0.875, 0.75, 0.875, 0.75, 0.875, 0.75, 0.625, 0.75, 0.625, 0.75, 0.625, 0.75, 0.625, 0.75, 0.875, 0.75, 0.875, 0.75, 0.875, 0.75, 0.875, 0.75, 0.875, 0.75, 0.875, 0.75, 0.875, 0.75, 0.875, 0.75, 0.625, 0.75, 0.625, 0.75, 0.625, 0.75, 0.625, 0.75, 0.625, 0.75, 0.625, 0.75, 0.625, 0.75, 0.625, 0.75, 0.875, 0.75, 0.875, 0.75, 0.875, 0.75, 0.875, 0.75, 0.875, 0.75, 0.875, 0.75, 0.875, 0.75, 0.875, 0.75, 0.875, 0.75, 0.875, 0.75, 0.875, 0.75, 0.875, 0.75, 0.875, 0.75, 0.875, 0.75, 0.875, 0.75, 0.875, 0.75])
me_cube_011.materials.append(mat_material)
me_cube_011.use_mirror_vertex_groups = False
me_cube_011.update()
me_cube_012 = bpy.data.meshes.new('Cube.012')
me_cube_012.from_pydata([(-2.5, -1.0, -2.235e-08), (-2.542, -1.0, -2.235e-08), (-2.5, -0.75, -2.235e-08), (-2.542, -0.75, -2.235e-08), (-2.5, -1.0, 0.625), (-2.542, -0.75, 0.625), (-2.542, -1.0, 0.625), (-2.5, -0.75, 0.625), (-1.167, -1.0, 0.625), (-1.167, -1.0, -2.235e-08), (-3.667, -1.0, -2.235e-08), (-3.667, -1.0, 0.625)], [], [(0, 4, 8, 9), (0, 2, 7, 4), (5, 3, 1, 6), (1, 10, 11, 6), (2, 3, 5, 7)])
_uv = me_cube_012.uv_layers.new(name='UVMap')
_uv.uv.foreach_set('vector', [0.875, 0.75, 0.875, 0.75, 0.875, 0.75, 0.875, 0.75, 0.875, 0.75, 0.875, 0.75, 0.875, 0.75, 0.875, 0.75, 0.875, 0.75, 0.875, 0.75, 0.875, 0.75, 0.875, 0.75, 0.875, 0.75, 0.875, 0.75, 0.875, 0.75, 0.875, 0.75, 0.875, 0.75, 0.875, 0.75, 0.875, 0.75, 0.875, 0.75])
me_cube_012.materials.append(mat_material)
me_cube_012.use_mirror_vertex_groups = False
me_cube_012.update()
me_cube_013 = bpy.data.meshes.new('Cube.013')
me_cube_013.from_pydata([(-3.667, -1.0, -2.235e-08), (-3.667, -0.4167, -2.235e-08), (-3.667, -0.6667, -2.235e-08), (-3.667, -1.0, 0.5417), (-3.667, -0.4167, 0.5417), (-3.667, -0.6667, 0.5417), (-3.667, -1.0, 0.625), (-3.667, -0.4167, 0.625), (-3.667, -0.6667, 0.625), (-3.667, -0.4167, -2.235e-08), (-3.708, -0.4167, -2.235e-08), (-3.708, -0.6667, -2.235e-08), (-3.667, -0.6667, -2.235e-08), (-3.667, -0.4167, 0.5417), (-3.708, -0.4167, 0.5417), (-3.708, -0.6667, 0.5417), (-3.667, -0.6667, 0.5417), (-3.667, 0.5833, -2.235e-08), (-3.667, 0.5833, 0.625), (-3.667, 0.5833, 0.5417)], [], [(5, 3, 0, 2), (9, 13, 14, 10), (4, 19, 18, 7), (8, 5, 4, 7), (3, 5, 8, 6), (15, 16, 12, 11), (16, 15, 14, 13), (1, 17, 19, 4)])
_uv = me_cube_013.uv_layers.new(name='UVMap')
_uv.uv.foreach_set('vector', [0.875, 0.75, 0.875, 0.75, 0.875, 0.75, 0.875, 0.75, 0.875, 0.5, 0.875, 0.5, 0.875, 0.5, 0.875, 0.5, 0.875, 0.5, 0.875, 0.5, 0.875, 0.5, 0.875, 0.5, 0.875, 0.75, 0.875, 0.75, 0.875, 0.75, 0.875, 0.75, 0.875, 0.75, 0.875, 0.75, 0.875, 0.75, 0.875, 0.75, 0.875, 0.75, 0.875, 0.75, 0.875, 0.75, 0.875, 0.75, 0.875, 0.75, 0.875, 0.75, 0.875, 0.75, 0.875, 0.75, 0.875, 0.5, 0.875, 0.5, 0.875, 0.5, 0.875, 0.5])
me_cube_013.materials.append(mat_material)
me_cube_013.use_mirror_vertex_groups = False
me_cube_013.update()
me_cube_015 = bpy.data.meshes.new('Cube.015')
me_cube_015.from_pydata([(-3.667, 1.0, -2.235e-08), (-3.667, 0.625, -2.235e-08), (-3.625, 1.0, -2.235e-08), (-3.333, 1.0, -2.235e-08), (-3.375, 1.0, -2.235e-08), (-3.333, 0.625, -2.235e-08), (-3.625, 1.0, 0.5417), (-3.667, 1.0, 0.5417), (-3.667, 0.625, 0.5417), (-3.333, 1.0, 0.5417), (-3.333, 0.625, 0.5417), (-3.375, 1.0, 0.5417), (-3.625, 1.0, 0.625), (-3.667, 1.0, 0.625), (-3.667, 0.625, 0.625), (-3.333, 1.0, 0.625), (-3.333, 0.625, 0.625), (-3.375, 1.0, 0.625), (-3.625, 1.0, -2.235e-08), (-3.625, 1.042, -2.235e-08), (-3.375, 1.042, -2.235e-08), (-3.375, 1.0, -2.235e-08), (-3.625, 1.042, 0.04167), (-3.625, 1.0, 0.04167), (-3.375, 1.042, 0.04167), (-3.375, 1.0, 0.04167), (-3.625, 1.042, 0.5417), (-3.625, 1.0, 0.5417), (-3.375, 1.042, 0.5417), (-3.375, 1.0, 0.5417)], [], [(0, 7, 8, 1), (6, 7, 0, 2), (9, 11, 4, 3), (5, 1, 8, 10), (10, 8, 14, 16), (7, 6, 12, 13), (8, 7, 13, 14), (9, 10, 16, 15), (11, 9, 15, 17), (12, 6, 11, 17), (20, 21, 25, 24), (18, 19, 22, 23), (23, 22, 26, 27), (24, 25, 29, 28), (27, 26, 28, 29), (5, 10, 9, 3)])
_uv = me_cube_015.uv_layers.new(name='UVMap')
_uv.uv.foreach_set('vector', [0.875, 0.5, 0.875, 0.5, 0.875, 0.5, 0.875, 0.5, 0.875, 0.5, 0.875, 0.5, 0.875, 0.5, 0.875, 0.5, 0.875, 0.5, 0.875, 0.5, 0.875, 0.5, 0.875, 0.5, 0.875, 0.5, 0.875, 0.5, 0.875, 0.5, 0.875, 0.5, 0.875, 0.5, 0.875, 0.5, 0.875, 0.5, 0.875, 0.5, 0.875, 0.5, 0.875, 0.5, 0.875, 0.5, 0.875, 0.5, 0.875, 0.5, 0.875, 0.5, 0.875, 0.5, 0.875, 0.5, 0.875, 0.5, 0.875, 0.5, 0.875, 0.5, 0.875, 0.5, 0.875, 0.5, 0.875, 0.5, 0.875, 0.5, 0.875, 0.5, 0.875, 0.5, 0.875, 0.5, 0.875, 0.5, 0.875, 0.5, 0.875, 0.5, 0.875, 0.5, 0.875, 0.5, 0.875, 0.5, 0.875, 0.5, 0.875, 0.5, 0.875, 0.5, 0.875, 0.5, 0.875, 0.5, 0.875, 0.5, 0.875, 0.5, 0.875, 0.5, 0.875, 0.5, 0.875, 0.5, 0.875, 0.5, 0.875, 0.5, 0.875, 0.5, 0.875, 0.5, 0.875, 0.5, 0.875, 0.5, 0.875, 0.5, 0.875, 0.5, 0.875, 0.5, 0.875, 0.5])
me_cube_015.materials.append(mat_material)
me_cube_015.use_mirror_vertex_groups = False
me_cube_015.update()
me_cube_016 = bpy.data.meshes.new('Cube.016')
me_cube_016.from_pydata([(-2.958, 0.625, -2.235e-08), (-2.958, 1.0, -2.235e-08), (-3.25, 1.0, -2.235e-08), (-3.0, 1.0, -2.235e-08), (-3.292, 1.0, -2.235e-08), (-3.292, 0.625, -2.235e-08), (-3.0, 1.0, 0.5417), (-2.958, 1.0, 0.5417), (-2.958, 0.625, 0.5417), (-3.292, 0.625, 0.5417), (-3.292, 1.0, 0.5417), (-3.25, 1.0, 0.5417), (-3.0, 1.0, 0.625), (-2.958, 1.0, 0.625), (-2.958, 0.625, 0.625), (-3.292, 0.625, 0.625), (-3.292, 1.0, 0.625), (-3.25, 1.0, 0.625), (-3.25, 1.042, -2.235e-08), (-3.25, 1.0, -2.235e-08), (-3.0, 1.042, -2.235e-08), (-3.0, 1.0, -2.235e-08), (-3.0, 1.042, 0.04167), (-3.0, 1.0, 0.04167), (-3.25, 1.042, 0.04167), (-3.25, 1.0, 0.04167), (-3.0, 1.0, 0.5417), (-3.25, 1.042, 0.5417), (-3.25, 1.0, 0.5417), (-3.0, 1.042, 0.5417)], [], [(2, 11, 10, 4), (0, 8, 7, 1), (0, 5, 9, 8), (5, 4, 10, 9), (7, 8, 14, 13), (6, 7, 13, 12), (8, 9, 15, 14), (10, 11, 17, 16), (9, 10, 16, 15), (17, 11, 6, 12), (19, 18, 24, 25), (20, 21, 23, 22), (22, 23, 26, 29), (25, 24, 27, 28), (28, 27, 29, 26), (3, 1, 7, 6)])
_uv = me_cube_016.uv_layers.new(name='UVMap')
_uv.uv.foreach_set('vector', [0.875, 0.5, 0.875, 0.5, 0.875, 0.5, 0.875, 0.5, 0.875, 0.5, 0.875, 0.5, 0.875, 0.5, 0.875, 0.5, 0.875, 0.5, 0.875, 0.5, 0.875, 0.5, 0.875, 0.5, 0.875, 0.5, 0.875, 0.5, 0.875, 0.5, 0.875, 0.5, 0.875, 0.5, 0.875, 0.5, 0.875, 0.5, 0.875, 0.5, 0.875, 0.5, 0.875, 0.5, 0.875, 0.5, 0.875, 0.5, 0.875, 0.5, 0.875, 0.5, 0.875, 0.5, 0.875, 0.5, 0.875, 0.5, 0.875, 0.5, 0.875, 0.5, 0.875, 0.5, 0.875, 0.5, 0.875, 0.5, 0.875, 0.5, 0.875, 0.5, 0.875, 0.5, 0.875, 0.5, 0.875, 0.5, 0.875, 0.5, 0.875, 0.5, 0.875, 0.5, 0.875, 0.5, 0.875, 0.5, 0.875, 0.5, 0.875, 0.5, 0.875, 0.5, 0.875, 0.5, 0.875, 0.5, 0.875, 0.5, 0.875, 0.5, 0.875, 0.5, 0.875, 0.5, 0.875, 0.5, 0.875, 0.5, 0.875, 0.5, 0.875, 0.5, 0.875, 0.5, 0.875, 0.5, 0.875, 0.5, 0.875, 0.5, 0.875, 0.5, 0.875, 0.5, 0.875, 0.5])
me_cube_016.materials.append(mat_material)
me_cube_016.use_mirror_vertex_groups = False
me_cube_016.update()
me_cube_010 = bpy.data.meshes.new('Cube.010')
me_cube_010.from_pydata([(-7.208, 4.875, -0.04167), (3.458, 4.875, -0.04167), (-7.208, -4.625, -0.04167), (3.458, -4.625, -0.04167)], [], [(0, 2, 3, 1)])
_uv = me_cube_010.uv_layers.new(name='UVMap')
_uv.uv.foreach_set('vector', [0.0, 0.0, 0.0, 0.0, 0.0, 0.0, 0.0, 0.0])
me_cube_010.materials.append(mat_material)
me_cube_010.use_mirror_vertex_groups = False
me_cube_010.update()
me_cube_020 = bpy.data.meshes.new('Cube.020')
me_cube_020.from_pydata([(-3.708, 1.042, -2.235e-08), (1.042, 1.042, -2.235e-08), (-3.708, -1.042, -2.235e-08), (1.042, -1.042, -2.235e-08), (-4.0, 1.042, -2.235e-08), (-4.0, -1.042, -2.235e-08), (-3.708, 1.333, -2.235e-08), (1.042, 1.333, -2.235e-08), (-4.0, 1.333, -2.235e-08), (1.458, 1.042, -2.235e-08), (1.458, -1.042, -2.235e-08), (1.458, 1.333, -2.235e-08), (-3.708, -1.333, -2.235e-08), (1.042, -1.333, -2.235e-08), (-4.0, -1.333, -2.235e-08), (1.458, -1.333, -2.235e-08), (-4.0, 1.042, -0.04167), (-4.0, -1.042, -0.04167), (-3.708, 1.333, -0.04167), (1.042, 1.333, -0.04167), (-4.0, 1.333, -0.04167), (1.458, 1.042, -0.04167), (1.458, -1.042, -0.04167), (1.458, 1.333, -0.04167), (-3.708, -1.333, -0.04167), (1.042, -1.333, -0.04167), (-4.0, -1.333, -0.04167), (1.458, -1.333, -0.04167), (1.042, 0.04167, -2.235e-08), (1.458, 0.04167, -2.235e-08), (1.458, 0.04167, -0.04167)], [], [(0, 4, 5, 2), (4, 0, 6, 8), (0, 1, 7, 6), (7, 1, 9, 11), (28, 3, 10, 29), (10, 3, 13, 15), (2, 5, 14, 12), (2, 12, 13, 3), (7, 19, 18, 6), (5, 17, 26, 14), (11, 23, 19, 7), (6, 18, 20, 8), (12, 24, 25, 13), (8, 20, 16, 4), (14, 26, 24, 12), (4, 16, 17, 5), (13, 25, 27, 15), (9, 21, 23, 11), (15, 27, 22, 10), (10, 22, 30, 29), (1, 28, 29, 9), (9, 29, 30, 21)])
_uv = me_cube_020.uv_layers.new(name='UVMap')
_uv.uv.foreach_set('vector', [0.0, 0.0, 0.0, 0.0, 0.0, 0.0, 0.0, 0.0, 0.0, 0.0, 0.0, 0.0, 0.0, 0.0, 0.0, 0.0, 0.0, 0.0, 0.0, 0.0, 0.0, 0.0, 0.0, 0.0, 0.0, 0.0, 0.0, 0.0, 0.0, 0.0, 0.0, 0.0, 0.0, 0.0, 0.0, 0.0, 0.0, 0.0, 0.0, 0.0, 0.0, 0.0, 0.0, 0.0, 0.0, 0.0, 0.0, 0.0, 0.0, 0.0, 0.0, 0.0, 0.0, 0.0, 0.0, 0.0, 0.0, 0.0, 0.0, 0.0, 0.0, 0.0, 0.0, 0.0, 0.0, 0.0, 0.0, 0.0, 0.0, 0.0, 0.0, 0.0, 0.0, 0.0, 0.0, 0.0, 0.0, 0.0, 0.0, 0.0, 0.0, 0.0, 0.0, 0.0, 0.0, 0.0, 0.0, 0.0, 0.0, 0.0, 0.0, 0.0, 0.0, 0.0, 0.0, 0.0, 0.0, 0.0, 0.0, 0.0, 0.0, 0.0, 0.0, 0.0, 0.0, 0.0, 0.0, 0.0, 0.0, 0.0, 0.0, 0.0, 0.0, 0.0, 0.0, 0.0, 0.0, 0.0, 0.0, 0.0, 0.0, 0.0, 0.0, 0.0, 0.0, 0.0, 0.0, 0.0, 0.0, 0.0, 0.0, 0.0, 0.0, 0.0, 0.0, 0.0, 0.0, 0.0, 0.0, 0.0, 0.0, 0.0, 0.0, 0.0, 0.0, 0.0, 0.0, 0.0, 0.0, 0.0, 0.0, 0.0, 0.0, 0.0, 0.0, 0.0, 0.0, 0.0, 0.0, 0.0, 0.0, 0.0, 0.0, 0.0, 0.0, 0.0, 0.0, 0.0, 0.0, 0.0, 0.0, 0.0, 0.0, 0.0, 0.0, 0.0])
me_cube_020.materials.append(mat_material)
me_cube_020.use_mirror_vertex_groups = False
me_cube_020.update()
me_cube_003 = bpy.data.meshes.new('Cube.003')
me_cube_003.from_pydata([(1.292, 1.292, 0.6667), (1.292, -1.292, 0.6667), (-3.958, 1.292, 0.6667), (-3.958, -1.292, 0.6667), (1.25, 1.25, 0.625), (1.25, -1.25, 0.625), (-3.917, 1.25, 0.625), (-3.917, -1.25, 0.625), (1.042, 1.042, 0.625), (1.042, -1.042, 0.625), (-3.708, 1.042, 0.625), (-3.708, -1.042, 0.625), (-3.958, -0.2083, 0.6667), (-3.917, -0.2083, 0.625), (-3.708, -0.2083, 0.625), (-3.958, -0.4583, 0.6667), (-3.917, -0.4583, 0.625), (-3.708, -0.4583, 0.625)], [], [(1, 3, 7, 5), (12, 2, 6, 13), (2, 0, 4, 6), (0, 1, 5, 4), (6, 4, 8, 10), (4, 5, 9, 8), (5, 7, 11, 9), (13, 6, 10, 14), (3, 15, 16, 7), (7, 16, 17, 11)])
_uv = me_cube_003.uv_layers.new(name='UVMap')
_uv.uv.foreach_set('vector', [0.0, 0.0, 0.0, 0.0, 0.0, 0.0, 0.0, 0.0, 0.0, 0.0, 0.0, 0.0, 0.0, 0.0, 0.0, 0.0, 0.0, 0.0, 0.0, 0.0, 0.0, 0.0, 0.0, 0.0, 0.0, 0.0, 0.0, 0.0, 0.0, 0.0, 0.0, 0.0, 0.0, 0.0, 0.0, 0.0, 0.0, 0.0, 0.0, 0.0, 0.0, 0.0, 0.0, 0.0, 0.0, 0.0, 0.0, 0.0, 0.0, 0.0, 0.0, 0.0, 0.0, 0.0, 0.0, 0.0, 0.0, 0.0, 0.0, 0.0, 0.0, 0.0, 0.0, 0.0, 0.0, 0.0, 0.0, 0.0, 0.0, 0.0, 0.0, 0.0, 0.0, 0.0, 0.0, 0.0, 0.0, 0.0, 0.0, 0.0])
me_cube_003.materials.append(mat_material)
me_cube_003.use_mirror_vertex_groups = False
me_cube_003.update()
me_cube_021 = bpy.data.meshes.new('Cube.021')
me_cube_021.from_pydata([(-2.917, 1.042, 0.625), (-2.917, 0.625, 0.625), (-3.708, 0.625, 0.625), (-3.708, 1.042, 0.625)], [], [(3, 0, 1, 2)])
_uv = me_cube_021.uv_layers.new(name='UVMap')
_uv.uv.foreach_set('vector', [0.0, 0.0, 0.0, 0.0, 0.0, 0.0, 0.0, 0.0])
me_cube_021.materials.append(mat_material)
me_cube_021.use_mirror_vertex_groups = False
me_cube_021.update()
me_cube_022 = bpy.data.meshes.new('Cube.022')
me_cube_022.from_pydata([(-1.083, 1.042, 0.625), (-1.083, -1.042, 0.625), (-2.917, 1.042, 0.625), (-2.917, -1.042, 0.625), (-1.083, 0.625, 0.625), (-2.917, 0.625, 0.625), (-3.708, -1.042, 0.625), (-3.708, 0.625, 0.625)], [], [(4, 1, 3, 5), (0, 4, 5, 2), (3, 6, 7, 5)])
_uv = me_cube_022.uv_layers.new(name='UVMap')
_uv.uv.foreach_set('vector', [0.0, 0.0, 0.0, 0.0, 0.0, 0.0, 0.0, 0.0, 0.0, 0.0, 0.0, 0.0, 0.0, 0.0, 0.0, 0.0, 0.0, 0.0, 0.0, 0.0, 0.0, 0.0, 0.0, 0.0])
me_cube_022.materials.append(mat_material)
me_cube_022.use_mirror_vertex_groups = False
me_cube_022.update()
me_cube_023 = bpy.data.meshes.new('Cube.023')
me_cube_023.from_pydata([(1.042, 1.042, 0.625), (1.042, -1.042, 0.625), (-1.083, 1.042, 0.625), (-1.083, -1.042, 0.625)], [], [(0, 1, 3, 2)])
_uv = me_cube_023.uv_layers.new(name='UVMap')
_uv.uv.foreach_set('vector', [0.0, 0.0, 0.0, 0.0, 0.0, 0.0, 0.0, 0.0])
me_cube_023.materials.append(mat_material)
me_cube_023.use_mirror_vertex_groups = False
me_cube_023.update()
me_cube_024 = bpy.data.meshes.new('Cube.024')
me_cube_024.from_pydata([(-3.542, -0.875, 0.875), (0.875, -0.875, 0.875), (-3.542, 0.875, 0.875), (0.875, 0.875, 0.875), (1.292, 1.292, 0.6667), (1.292, -1.292, 0.6667), (-3.958, 1.292, 0.6667), (-3.958, -1.292, 0.6667), (-3.458, -0.7917, 1.083), (0.7917, -0.7917, 1.083), (-3.458, 0.7917, 1.083), (0.7917, 0.7917, 1.083), (-3.542, -0.2083, 0.875), (-3.958, -0.2083, 0.6667), (-3.458, -0.2083, 1.083), (-3.542, -0.4583, 0.875), (-3.958, -0.4583, 0.6667), (-3.458, -0.4583, 1.083)], [], [(0, 1, 9, 8), (7, 5, 1, 0), (5, 4, 3, 1), (16, 7, 0, 15), (4, 6, 2, 3), (1, 3, 11, 9), (3, 2, 10, 11), (15, 0, 8, 17), (2, 12, 14, 10), (6, 13, 12, 2)])
_uv = me_cube_024.uv_layers.new(name='UVMap')
_uv.uv.foreach_set('vector', [0.0, 0.0, 0.0, 0.0, 0.0, 0.0, 0.0, 0.0, 0.0, 0.0, 0.0, 0.0, 0.0, 0.0, 0.0, 0.0, 0.0, 0.0, 0.0, 0.0, 0.0, 0.0, 0.0, 0.0, 0.0, 0.0, 0.0, 0.0, 0.0, 0.0, 0.0, 0.0, 0.0, 0.0, 0.0, 0.0, 0.0, 0.0, 0.0, 0.0, 0.0, 0.0, 0.0, 0.0, 0.0, 0.0, 0.0, 0.0, 0.0, 0.0, 0.0, 0.0, 0.0, 0.0, 0.0, 0.0, 0.0, 0.0, 0.0, 0.0, 0.0, 0.0, 0.0, 0.0, 0.0, 0.0, 0.0, 0.0, 0.0, 0.0, 0.0, 0.0, 0.0, 0.0, 0.0, 0.0, 0.0, 0.0, 0.0, 0.0])
me_cube_024.materials.append(mat_material)
me_cube_024.use_mirror_vertex_groups = False
me_cube_024.update()
me_cube_025 = bpy.data.meshes.new('Cube.025')
me_cube_025.from_pydata([(-3.375, -0.2083, 0.75), (-3.708, -0.2083, 0.625), (-3.375, -0.4583, 0.75), (-3.708, -0.4583, 0.625), (-3.542, -0.2083, 0.75), (-3.542, -0.4583, 0.75), (-3.708, -0.2083, 0.75), (-3.708, -0.4583, 0.75), (-3.375, -0.7083, 0.75), (0.7083, -0.7083, 0.75), (0.7083, 0.7083, 0.75), (-3.375, 0.7083, 0.75)], [], [(4, 5, 2, 0), (5, 4, 6, 7), (1, 3, 7, 6), (10, 11, 8, 9)])
_uv = me_cube_025.uv_layers.new(name='UVMap')
_uv.uv.foreach_set('vector', [0.0, 0.0, 0.0, 0.0, 0.0, 0.0, 0.0, 0.0, 0.0, 0.0, 0.0, 0.0, 0.0, 0.0, 0.0, 0.0, 0.0, 0.0, 0.0, 0.0, 0.0, 0.0, 0.0, 0.0, 0.0, 0.0, 0.0, 0.0, 0.0, 0.0, 0.0, 0.0])
me_cube_025.materials.append(mat_material)
me_cube_025.use_mirror_vertex_groups = False
me_cube_025.update()
me_cube_026 = bpy.data.meshes.new('Cube.026')
me_cube_026.from_pydata([(-3.375, -0.7083, 1.083), (0.7083, -0.7083, 1.083), (0.7083, 0.7083, 1.083), (-3.375, 0.7083, 1.083), (-3.375, -0.7083, 0.75), (0.7083, -0.7083, 0.75), (0.7083, 0.7083, 0.75), (-3.375, 0.7083, 0.75), (-3.542, -0.2083, 0.875), (-3.958, -0.2083, 0.6667), (-3.458, -0.2083, 1.083), (-3.917, -0.2083, 0.625), (-3.375, -0.2083, 1.083), (-3.375, -0.2083, 0.75), (-3.708, -0.2083, 0.625), (-3.542, -0.4583, 0.875), (-3.958, -0.4583, 0.6667), (-3.458, -0.4583, 1.083), (-3.917, -0.4583, 0.625), (-3.375, -0.4583, 1.083), (-3.375, -0.4583, 0.75), (-3.708, -0.4583, 0.625), (-3.542, -0.2083, 0.75), (-3.542, -0.4583, 0.75), (-3.708, -0.2083, 0.75), (-3.708, -0.4583, 0.75), (-3.458, -0.7917, 1.083), (0.7917, -0.7917, 1.083), (-3.458, 0.7917, 1.083), (0.7917, 0.7917, 1.083), (-3.375, -0.7083, 1.083), (0.7083, -0.7083, 1.083), (0.7083, 0.7083, 1.083), (-3.375, 0.7083, 1.083), (-3.458, -0.2083, 1.083), (-3.375, -0.2083, 1.083), (-3.458, -0.4583, 1.083), (-3.375, -0.4583, 1.083)], [], [(1, 2, 6, 5), (0, 1, 5, 4), (19, 0, 4, 20), (2, 3, 7, 6), (3, 12, 13, 7), (13, 12, 10, 8, 22), (20, 23, 15, 17, 19), (18, 16, 25, 21), (14, 24, 9, 11), (24, 8, 9), (24, 22, 8), (15, 25, 16), (15, 23, 25), (27, 29, 32, 31), (26, 27, 31, 30), (36, 26, 30, 37), (29, 28, 33, 32), (28, 34, 35, 33)])
_uv = me_cube_026.uv_layers.new(name='UVMap')
_uv.uv.foreach_set('vector', [0.0, 0.0, 0.0, 0.0, 0.0, 0.0, 0.0, 0.0, 0.0, 0.0, 0.0, 0.0, 0.0, 0.0, 0.0, 0.0, 0.0, 0.0, 0.0, 0.0, 0.0, 0.0, 0.0, 0.0, 0.0, 0.0, 0.0, 0.0, 0.0, 0.0, 0.0, 0.0, 0.0, 0.0, 0.0, 0.0, 0.0, 0.0, 0.0, 0.0, 0.0, 0.0, 0.0, 0.0, 0.0, 0.0, 0.0, 0.0, 0.0, 0.0, 0.0, 0.0, 0.0, 0.0, 0.0, 0.0, 0.0, 0.0, 0.0, 0.0, 0.0, 0.0, 0.0, 0.0, 0.0, 0.0, 0.0, 0.0, 0.0, 0.0, 0.0, 0.0, 0.0, 0.0, 0.0, 0.0, 0.0, 0.0, 0.0, 0.0, 0.0, 0.0, 0.0, 0.0, 0.0, 0.0, 0.0, 0.0, 0.0, 0.0, 0.0, 0.0, 0.0, 0.0, 0.0, 0.0, 0.0, 0.0, 0.0, 0.0, 0.0, 0.0, 0.0, 0.0, 0.0, 0.0, 0.0, 0.0, 0.0, 0.0, 0.0, 0.0, 0.0, 0.0, 0.0, 0.0, 0.0, 0.0, 0.0, 0.0, 0.0, 0.0, 0.0, 0.0, 0.0, 0.0, 0.0, 0.0, 0.0, 0.0, 0.0, 0.0, 0.0, 0.0, 0.0, 0.0, 0.0, 0.0, 0.0, 0.0])
me_cube_026.materials.append(mat_material)
me_cube_026.use_mirror_vertex_groups = False
me_cube_026.update()

# ---- objects
ob_empty = bpy.data.objects.new('Empty', None)
ob_empty_001 = bpy.data.objects.new('Empty.001', None)
ob_empty_002 = bpy.data.objects.new('Empty.002', None)
ob_empty_003 = bpy.data.objects.new('Empty.003', None)
ob_south_exterior_wall = bpy.data.objects.new('South Exterior Wall', me_cube)
ob_east_exterior_wall = bpy.data.objects.new('East Exterior Wall', me_cube_017)
ob_north_exterior_wall = bpy.data.objects.new('North Exterior Wall', me_cube_018)
ob_west_exterior_wall = bpy.data.objects.new('West Exterior Wall', me_cube_019)
ob_east_kitchen_wall = bpy.data.objects.new('East Kitchen Wall', me_cube_005)
ob_floor_dining = bpy.data.objects.new('Floor Dining', me_cube_001)
ob_floor_kitchen = bpy.data.objects.new('Floor Kitchen', me_cube_002)
ob_floor_bathrooms = bpy.data.objects.new('Floor Bathrooms', me_cube_004)
ob_dining_banister = bpy.data.objects.new('Dining Banister', me_cube_006)
ob_menu_banister = bpy.data.objects.new('Menu Banister', me_cube_007)
ob_south_dining_wall = bpy.data.objects.new('South Dining Wall', me_cube_008)
ob_east_dining_wall = bpy.data.objects.new('East Dining Wall', me_cube_009)
ob_west_dining_wall = bpy.data.objects.new('West Dining Wall', me_cube_011)
ob_kitchen_west_wall = bpy.data.objects.new('Kitchen West Wall', me_cube_012)
ob_north_kitchen_wall = bpy.data.objects.new('North Kitchen Wall', me_cube_013)
ob_bathroom_2_walls = bpy.data.objects.new('Bathroom 2 Walls', me_cube_015)
ob_bathroom_1_walls = bpy.data.objects.new('Bathroom 1 Walls', me_cube_016)
ob_road = bpy.data.objects.new('Road', me_cube_010)
ob_building_sidewalk = bpy.data.objects.new('Building Sidewalk', me_cube_020)
ob_roof_fascia = bpy.data.objects.new('Roof Fascia', me_cube_003)
ob_bathrooms_ceiling = bpy.data.objects.new('Bathrooms Ceiling', me_cube_021)
ob_kitchen_ceiling = bpy.data.objects.new('Kitchen Ceiling', me_cube_022)
ob_dining_ceiling = bpy.data.objects.new('Dining Ceiling', me_cube_023)
ob_roof_pitch = bpy.data.objects.new('Roof Pitch', me_cube_024)
ob_roof_concrete = bpy.data.objects.new('Roof Concrete', me_cube_025)
ob_roof_plaster = bpy.data.objects.new('Roof Plaster', me_cube_026)

# ---- transforms, parenting, visibility, modifiers, constraints
ob_empty.location = (-15.75, 0.9888, 0.0)
ob_empty.scale = (12.49, 12.49, 12.49)
ob_empty.empty_display_type = 'IMAGE'
ob_empty.empty_display_size = 5.0
ob_empty_001.location = (-16.01, 21.72, 7.597)
ob_empty_001.rotation_euler = (1.571, -0.0, 0.0)
ob_empty_001.scale = (14.6, 14.6, 14.6)
ob_empty_001.empty_display_type = 'IMAGE'
ob_empty_001.empty_display_size = 5.0
ob_empty_002.location = (-55.87, 0.291, 7.587)
ob_empty_002.rotation_euler = (1.571, -0.0, 1.571)
ob_empty_002.scale = (7.514, 7.514, 7.514)
ob_empty_002.empty_display_type = 'IMAGE'
ob_empty_002.empty_display_size = 5.0
ob_empty_003.location = (-15.82, 4.582, -13.02)
ob_empty_003.rotation_euler = (0.0, -0.0, 1.571)
ob_empty_003.scale = (51.34, 51.34, 51.34)
ob_empty_003.empty_display_type = 'IMAGE'
ob_empty_003.empty_display_size = 5.0
ob_south_exterior_wall.location = (12.5, 2.235e-08, 3.625)
ob_south_exterior_wall.scale = (12.0, 12.0, 12.0)
ob_south_exterior_wall.lock_rotations_4d = False
ob_south_exterior_wall.empty_display_type = 'ARROWS'
ob_south_exterior_wall.lineart.crease_threshold = 0.0
ob_east_exterior_wall.location = (-19.05, 12.5, 3.898)
ob_east_exterior_wall.scale = (12.0, 12.0, 12.0)
ob_east_exterior_wall.lock_rotations_4d = False
ob_east_exterior_wall.empty_display_type = 'ARROWS'
ob_east_exterior_wall.lineart.crease_threshold = 0.0
ob_north_exterior_wall.location = (-44.5, -3.25, 4.667)
ob_north_exterior_wall.scale = (12.0, 12.0, 12.0)
ob_north_exterior_wall.lock_rotations_4d = False
ob_north_exterior_wall.empty_display_type = 'ARROWS'
ob_north_exterior_wall.lineart.crease_threshold = 0.0
ob_west_exterior_wall.location = (-6.769, -12.5, 3.365)
ob_west_exterior_wall.scale = (12.0, 12.0, 12.0)
ob_west_exterior_wall.lock_rotations_4d = False
ob_west_exterior_wall.empty_display_type = 'ARROWS'
ob_west_exterior_wall.lineart.crease_threshold = 0.0
ob_east_kitchen_wall.location = (0.0, 0.0, 0.0)
ob_east_kitchen_wall.scale = (12.0, 12.0, 12.0)
ob_east_kitchen_wall.lock_rotations_4d = False
ob_east_kitchen_wall.empty_display_type = 'ARROWS'
ob_east_kitchen_wall.lineart.crease_threshold = 0.0
ob_floor_dining.location = (0.0, 0.0, 0.0)
ob_floor_dining.scale = (12.0, 12.0, 12.0)
ob_floor_dining.lock_rotations_4d = False
ob_floor_dining.empty_display_type = 'ARROWS'
ob_floor_dining.lineart.crease_threshold = 0.0
ob_floor_kitchen.location = (0.0, 0.0, 0.0)
ob_floor_kitchen.scale = (12.0, 12.0, 12.0)
ob_floor_kitchen.lock_rotations_4d = False
ob_floor_kitchen.empty_display_type = 'ARROWS'
ob_floor_kitchen.lineart.crease_threshold = 0.0
ob_floor_bathrooms.location = (0.0, 0.0, 0.0)
ob_floor_bathrooms.scale = (12.0, 12.0, 12.0)
ob_floor_bathrooms.lock_rotations_4d = False
ob_floor_bathrooms.empty_display_type = 'ARROWS'
ob_floor_bathrooms.lineart.crease_threshold = 0.0
ob_dining_banister.location = (0.0, 0.0, 0.0)
ob_dining_banister.scale = (12.0, 12.0, 12.0)
ob_dining_banister.lock_rotations_4d = False
ob_dining_banister.empty_display_type = 'ARROWS'
ob_dining_banister.lineart.crease_threshold = 0.0
ob_menu_banister.location = (0.0, 0.0, 0.0)
ob_menu_banister.scale = (12.0, 12.0, 12.0)
ob_menu_banister.lock_rotations_4d = False
ob_menu_banister.empty_display_type = 'ARROWS'
ob_menu_banister.lineart.crease_threshold = 0.0
ob_south_dining_wall.location = (0.0, 0.0, 0.0)
ob_south_dining_wall.scale = (12.0, 12.0, 12.0)
ob_south_dining_wall.lock_rotations_4d = False
ob_south_dining_wall.empty_display_type = 'ARROWS'
ob_south_dining_wall.lineart.crease_threshold = 0.0
ob_east_dining_wall.location = (0.0, 0.0, 0.0)
ob_east_dining_wall.scale = (12.0, 12.0, 12.0)
ob_east_dining_wall.lock_rotations_4d = False
ob_east_dining_wall.empty_display_type = 'ARROWS'
ob_east_dining_wall.lineart.crease_threshold = 0.0
ob_west_dining_wall.location = (0.0, 0.0, 0.0)
ob_west_dining_wall.scale = (12.0, 12.0, 12.0)
ob_west_dining_wall.lock_rotations_4d = False
ob_west_dining_wall.empty_display_type = 'ARROWS'
ob_west_dining_wall.lineart.crease_threshold = 0.0
ob_kitchen_west_wall.location = (0.0, 0.0, 0.0)
ob_kitchen_west_wall.scale = (12.0, 12.0, 12.0)
ob_kitchen_west_wall.lock_rotations_4d = False
ob_kitchen_west_wall.empty_display_type = 'ARROWS'
ob_kitchen_west_wall.lineart.crease_threshold = 0.0
ob_north_kitchen_wall.location = (0.0, 0.0, 0.0)
ob_north_kitchen_wall.scale = (12.0, 12.0, 12.0)
ob_north_kitchen_wall.lock_rotations_4d = False
ob_north_kitchen_wall.empty_display_type = 'ARROWS'
ob_north_kitchen_wall.lineart.crease_threshold = 0.0
ob_bathroom_2_walls.location = (0.0, 0.0, 0.0)
ob_bathroom_2_walls.scale = (12.0, 12.0, 12.0)
ob_bathroom_2_walls.lock_rotations_4d = False
ob_bathroom_2_walls.empty_display_type = 'ARROWS'
ob_bathroom_2_walls.lineart.crease_threshold = 0.0
ob_bathroom_1_walls.location = (0.0, 0.0, 0.0)
ob_bathroom_1_walls.scale = (12.0, 12.0, 12.0)
ob_bathroom_1_walls.lock_rotations_4d = False
ob_bathroom_1_walls.empty_display_type = 'ARROWS'
ob_bathroom_1_walls.lineart.crease_threshold = 0.0
ob_road.location = (0.0, 0.0, 0.0)
ob_road.scale = (12.0, 12.0, 12.0)
ob_road.lock_rotations_4d = False
ob_road.empty_display_type = 'ARROWS'
ob_road.lineart.crease_threshold = 0.0
ob_building_sidewalk.location = (0.0, 0.0, 0.0)
ob_building_sidewalk.scale = (12.0, 12.0, 12.0)
ob_building_sidewalk.lock_rotations_4d = False
ob_building_sidewalk.empty_display_type = 'ARROWS'
ob_building_sidewalk.lineart.crease_threshold = 0.0
ob_roof_fascia.location = (0.0, 0.0, 0.0)
ob_roof_fascia.scale = (12.0, 12.0, 12.0)
ob_roof_fascia.lock_rotations_4d = False
ob_roof_fascia.empty_display_type = 'ARROWS'
ob_roof_fascia.lineart.crease_threshold = 0.0
ob_bathrooms_ceiling.location = (0.0, 0.0, 0.0)
ob_bathrooms_ceiling.scale = (12.0, 12.0, 12.0)
ob_bathrooms_ceiling.lock_rotations_4d = False
ob_bathrooms_ceiling.empty_display_type = 'ARROWS'
ob_bathrooms_ceiling.lineart.crease_threshold = 0.0
ob_kitchen_ceiling.location = (0.0, 0.0, 0.0)
ob_kitchen_ceiling.scale = (12.0, 12.0, 12.0)
ob_kitchen_ceiling.lock_rotations_4d = False
ob_kitchen_ceiling.empty_display_type = 'ARROWS'
ob_kitchen_ceiling.lineart.crease_threshold = 0.0
ob_dining_ceiling.location = (0.0, 0.0, 0.0)
ob_dining_ceiling.scale = (12.0, 12.0, 12.0)
ob_dining_ceiling.lock_rotations_4d = False
ob_dining_ceiling.empty_display_type = 'ARROWS'
ob_dining_ceiling.lineart.crease_threshold = 0.0
ob_roof_pitch.location = (0.0, 0.0, 0.0)
ob_roof_pitch.scale = (12.0, 12.0, 12.0)
ob_roof_pitch.lock_rotations_4d = False
ob_roof_pitch.empty_display_type = 'ARROWS'
ob_roof_pitch.lineart.crease_threshold = 0.0
ob_roof_concrete.location = (0.0, 0.0, 0.0)
ob_roof_concrete.scale = (12.0, 12.0, 12.0)
ob_roof_concrete.lock_rotations_4d = False
ob_roof_concrete.empty_display_type = 'ARROWS'
ob_roof_concrete.lineart.crease_threshold = 0.0
ob_roof_plaster.location = (0.0, 0.0, 0.0)
ob_roof_plaster.scale = (12.0, 12.0, 12.0)
ob_roof_plaster.lock_rotations_4d = False
ob_roof_plaster.empty_display_type = 'ARROWS'
ob_roof_plaster.lineart.crease_threshold = 0.0

# ---- collection membership
col_collection.objects.link(ob_empty)
col_collection.objects.link(ob_empty_001)
col_collection.objects.link(ob_empty_002)
col_collection.objects.link(ob_empty_003)
col_exterior.objects.link(ob_south_exterior_wall)
col_exterior.objects.link(ob_east_exterior_wall)
col_exterior.objects.link(ob_north_exterior_wall)
col_exterior.objects.link(ob_west_exterior_wall)
col_interior.objects.link(ob_east_kitchen_wall)
col_interior.objects.link(ob_floor_dining)
col_interior.objects.link(ob_floor_kitchen)
col_interior.objects.link(ob_floor_bathrooms)
col_interior.objects.link(ob_dining_banister)
col_interior.objects.link(ob_menu_banister)
col_interior.objects.link(ob_south_dining_wall)
col_interior.objects.link(ob_east_dining_wall)
col_interior.objects.link(ob_west_dining_wall)
col_interior.objects.link(ob_kitchen_west_wall)
col_interior.objects.link(ob_north_kitchen_wall)
col_interior.objects.link(ob_bathroom_2_walls)
col_interior.objects.link(ob_bathroom_1_walls)
col_road.objects.link(ob_road)
col_road.objects.link(ob_building_sidewalk)
col_roof.objects.link(ob_roof_fascia)
col_roof.objects.link(ob_bathrooms_ceiling)
col_roof.objects.link(ob_kitchen_ceiling)
col_roof.objects.link(ob_dining_ceiling)
col_roof.objects.link(ob_roof_pitch)
col_roof.objects.link(ob_roof_concrete)
col_roof.objects.link(ob_roof_plaster)
def _layer_coll(name, lc=None):
    lc = lc or bpy.context.view_layer.layer_collection
    for c in lc.children:
        if c.name == name: return c
        r = _layer_coll(name, c)
        if r: return r
_layer_coll('Collection').exclude = True
_layer_coll('Interior').exclude = True
_layer_coll('Road').exclude = True
_layer_coll('Roof').exclude = True

# ---- scene / render settings (as saved in the file)
scene.frame_start = 1; scene.frame_end = 250; scene.frame_set(1)
scene.render.engine = 'CYCLES'
scene.cycles.sampling_pattern = 'TABULATED_SOBOL'
scene.view_settings.view_transform = 'Filmic'
bpy.context.view_layer.update()

# ---- added for rendering (the .blend has no active camera and no usable light): camera, sun
cam_auto = bpy.data.cameras.new('AutoCamera')
cam_auto.lens = 50.0
cam_auto.sensor_width = 36.0
cam_auto.clip_end = 1018.05
ob_auto_camera = bpy.data.objects.new('AutoCamera', cam_auto)
scene.collection.objects.link(ob_auto_camera)
ob_auto_camera.location = (42.0085, -69.6102, 50.136)
ob_auto_camera.rotation_euler = (1.09748, -7.21219e-08, 0.694738)
scene.camera = ob_auto_camera
light_auto_sun = bpy.data.lights.new('AutoSun', 'SUN')
light_auto_sun.energy = 3.0
light_auto_sun.angle = 0.0523599
ob_auto_sun = bpy.data.objects.new('AutoSun', light_auto_sun)
scene.collection.objects.link(ob_auto_sun)
ob_auto_sun.rotation_euler = (0.872665, 0.174533, 0.523599)
bpy.context.view_layer.update()

